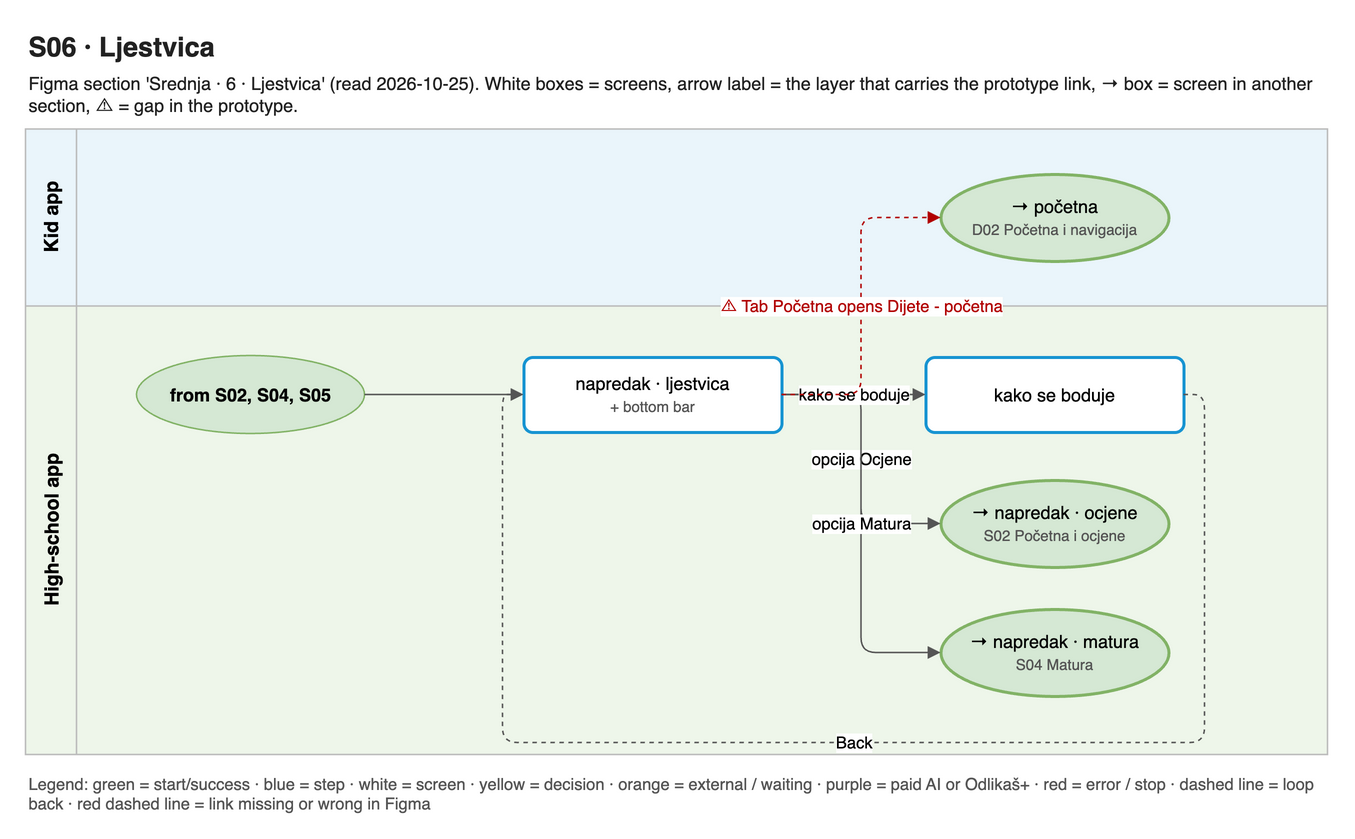

The diagram above was exported from draw.io. Its source (the exported page's mxGraphModel, read from the mxfile embedded in the PNG):
<mxGraphModel adaptiveColors="auto">
  <root>
    <mxCell id="0" />
    <mxCell id="1" parent="0" />
    <mxCell id="title" value="S06 · Ljestvica" style="text;html=1;align=left;verticalAlign=middle;whiteSpace=wrap;fontSize=18;fontColor=#222222;fontFamily=Helvetica;fontStyle=1;" vertex="1" parent="1">
      <mxGeometry x="0" y="0" width="868" height="30" as="geometry" />
    </mxCell>
    <mxCell id="summary" value="Figma section 'Srednja · 6 · Ljestvica' (read 2026-10-25). White boxes = screens, arrow label = the layer that carries the prototype link, → box = screen in another section, ⚠ = gap in the prototype." style="text;html=1;align=left;verticalAlign=middle;whiteSpace=wrap;fontSize=12;fontColor=#222222;fontFamily=Helvetica;" vertex="1" parent="1">
      <mxGeometry x="0" y="30" width="868" height="34" as="geometry" />
    </mxCell>
    <mxCell id="lane0" value="Kid app" style="swimlane;horizontal=0;startSize=34;fillColor=#EAF5FB;swimlaneFillColor=#EAF5FB;strokeColor=#BBBBBB;fontStyle=1;fontSize=13;html=1;fontFamily=Helvetica;" vertex="1" parent="1">
      <mxGeometry x="0" y="70" width="868" height="118" as="geometry" />
    </mxCell>
    <mxCell id="lane1" value="High-school app" style="swimlane;horizontal=0;startSize=34;fillColor=#EEF6EA;swimlaneFillColor=#EEF6EA;strokeColor=#BBBBBB;fontStyle=1;fontSize=13;html=1;fontFamily=Helvetica;" vertex="1" parent="1">
      <mxGeometry x="0" y="188" width="868" height="299" as="geometry" />
    </mxCell>
    <mxCell id="s0" value="napredak · ljestvica&lt;br&gt;&lt;font style='font-size:10px' color='#555555'&gt;+ bottom bar&lt;/font&gt;" style="rounded=1;arcSize=12;fillColor=#ffffff;strokeColor=#1794D2;strokeWidth=2;whiteSpace=wrap;html=1;fontSize=12;fontFamily=Helvetica;" vertex="1" parent="1">
      <mxGeometry x="332" y="222" width="172" height="50" as="geometry" />
    </mxCell>
    <mxCell id="s1" value="kako se boduje" style="rounded=1;arcSize=12;fillColor=#ffffff;strokeColor=#1794D2;strokeWidth=2;whiteSpace=wrap;html=1;fontSize=12;fontFamily=Helvetica;" vertex="1" parent="1">
      <mxGeometry x="600" y="222" width="172" height="50" as="geometry" />
    </mxCell>
    <mxCell id="x0" value="→ napredak · ocjene&lt;br&gt;&lt;font style='font-size:10px' color='#555555'&gt;S02 Početna i ocjene&lt;/font&gt;" style="ellipse;fillColor=#d5e8d4;strokeColor=#82b366;strokeWidth=2;whiteSpace=wrap;html=1;fontSize=12;fontFamily=Helvetica;" vertex="1" parent="1">
      <mxGeometry x="610" y="304" width="152" height="58" as="geometry" />
    </mxCell>
    <mxCell id="x1" value="→ napredak · matura&lt;br&gt;&lt;font style='font-size:10px' color='#555555'&gt;S04 Matura&lt;/font&gt;" style="ellipse;fillColor=#d5e8d4;strokeColor=#82b366;strokeWidth=2;whiteSpace=wrap;html=1;fontSize=12;fontFamily=Helvetica;" vertex="1" parent="1">
      <mxGeometry x="610" y="390" width="152" height="58" as="geometry" />
    </mxCell>
    <mxCell id="x2" value="→ početna&lt;br&gt;&lt;font style='font-size:10px' color='#555555'&gt;D02 Početna i navigacija&lt;/font&gt;" style="ellipse;fillColor=#d5e8d4;strokeColor=#82b366;strokeWidth=2;whiteSpace=wrap;html=1;fontSize=12;fontFamily=Helvetica;" vertex="1" parent="1">
      <mxGeometry x="610" y="100" width="152" height="58" as="geometry" />
    </mxCell>
    <mxCell id="in0" value="from S02, S04, S05" style="ellipse;fillColor=#d5e8d4;strokeColor=#82b366;fontStyle=1;whiteSpace=wrap;html=1;fontSize=12;fontFamily=Helvetica;" vertex="1" parent="1">
      <mxGeometry x="74" y="221" width="152" height="52" as="geometry" />
    </mxCell>
    <mxCell id="e0" value="opcija Ocjene" style="edgeStyle=orthogonalEdgeStyle;rounded=1;html=1;fontSize=11;endArrow=block;endFill=1;strokeColor=#555555;labelBackgroundColor=default;exitX=1;exitY=0.5;entryX=0;entryY=0.5;" edge="1" parent="1" source="s0" target="x0">
      <mxGeometry relative="1" as="geometry" />
    </mxCell>
    <mxCell id="e1" value="opcija Matura" style="edgeStyle=orthogonalEdgeStyle;rounded=1;html=1;fontSize=11;endArrow=block;endFill=1;strokeColor=#555555;labelBackgroundColor=default;exitX=1;exitY=0.5;entryX=0;entryY=0.5;" edge="1" parent="1" source="s0" target="x1">
      <mxGeometry relative="1" as="geometry" />
    </mxCell>
    <mxCell id="e2" value="kako se boduje" style="edgeStyle=orthogonalEdgeStyle;rounded=1;html=1;fontSize=11;endArrow=block;endFill=1;strokeColor=#555555;labelBackgroundColor=default;exitX=1;exitY=0.5;entryX=0;entryY=0.5;" edge="1" parent="1" source="s0" target="s1">
      <mxGeometry relative="1" as="geometry" />
    </mxCell>
    <mxCell id="e3" value="⚠ Tab Početna opens Dijete - početna" style="edgeStyle=orthogonalEdgeStyle;rounded=1;html=1;fontSize=11;endArrow=block;endFill=1;strokeColor=#555555;labelBackgroundColor=default;exitX=1;exitY=0.5;entryX=0;entryY=0.5;dashed=1;strokeColor=#B20000;fontColor=#B20000;" edge="1" parent="1" source="s0" target="x2">
      <mxGeometry relative="1" as="geometry" />
    </mxCell>
    <mxCell id="e4" value="Back" style="edgeStyle=orthogonalEdgeStyle;rounded=1;html=1;fontSize=11;endArrow=block;endFill=1;strokeColor=#555555;labelBackgroundColor=default;exitX=1;exitY=0.5;entryX=0;entryY=0.5;dashed=1;" edge="1" parent="1" source="s1" target="s0">
      <mxGeometry relative="1" as="geometry">
        <Array as="points">
          <mxPoint x="786" y="247" />
          <mxPoint x="786" y="479" />
          <mxPoint x="318" y="479" />
          <mxPoint x="318" y="247" />
        </Array>
      </mxGeometry>
    </mxCell>
    <mxCell id="e5" value="" style="edgeStyle=orthogonalEdgeStyle;rounded=1;html=1;fontSize=11;endArrow=block;endFill=1;strokeColor=#555555;labelBackgroundColor=default;exitX=1;exitY=0.5;entryX=0;entryY=0.5;" edge="1" parent="1" source="in0" target="s0">
      <mxGeometry relative="1" as="geometry" />
    </mxCell>
    <mxCell id="note0" value="Legend: green = start/success · blue = step · white = screen · yellow = decision · orange = external / waiting · purple = paid AI or Odlikaš+ · red = error / stop · dashed line = loop back · red dashed line = link missing or wrong in Figma" style="text;html=1;align=left;verticalAlign=middle;whiteSpace=wrap;fontSize=11;fontColor=#555555;fontFamily=Helvetica;" vertex="1" parent="1">
      <mxGeometry x="0" y="503" width="868" height="20" as="geometry" />
    </mxCell>
  </root>
</mxGraphModel>